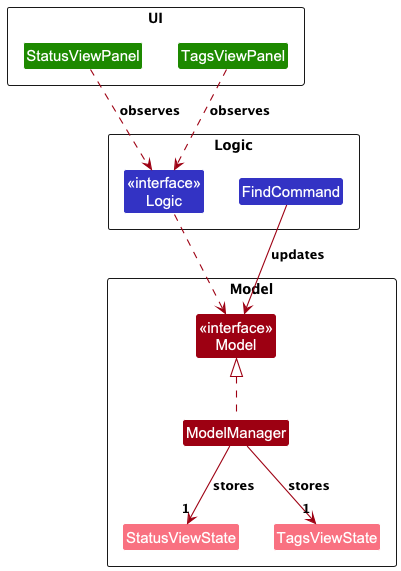

The diagram above was rendered by PlantUML. Its source (embedded in the PNG):
@startuml
!include style.puml
skinparam arrowThickness 1.1
skinparam arrowColor MODEL_COLOR
skinparam classBackgroundColor MODEL_COLOR

package Model <<Rectangle>> {
    Class "<<interface>>\nModel" as Model1 MODEL_COLOR
    Class ModelManager MODEL_COLOR
    Class StatusViewState MODEL_COLOR_T1
    Class TagsViewState MODEL_COLOR_T1
}

package Logic  <<Rectangle>> {
    Class "<<interface>>\nLogic" as Logic1 LOGIC_COLOR
    Class FindCommand LOGIC_COLOR
}

package UI  <<Rectangle>> {
    Class StatusViewPanel UI_COLOR
    Class TagsViewPanel UI_COLOR
}

' Core relationships
ModelManager .up.|> Model1
ModelManager -down-> "1" StatusViewState : stores
ModelManager -down-> "1" TagsViewState : stores

Logic1 ..> Model1

FindCommand -down-> Model1 : updates

StatusViewPanel ..> Logic1 : observes
TagsViewPanel ..> Logic1 : observes

' Layout hints
StatusViewPanel -[hidden]right-> TagsViewPanel
StatusViewState -[hidden]right-> TagsViewState

@enduml